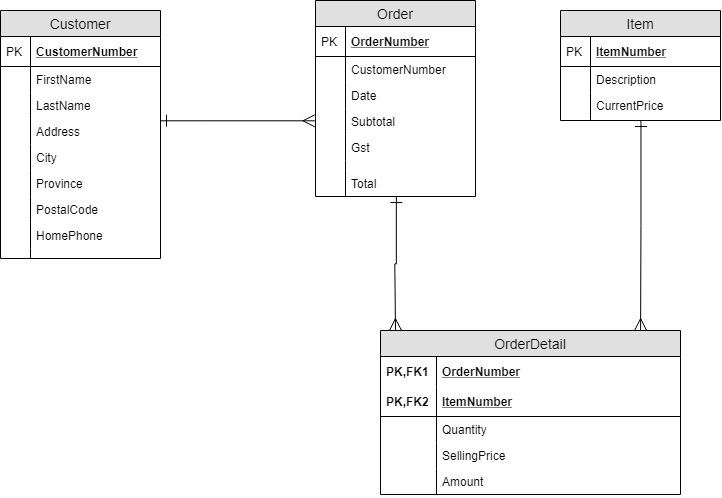

The diagram above was exported from draw.io. Its source (the exported page's mxGraphModel, read from the mxfile embedded in the PNG):
<mxGraphModel dx="2188" dy="1222" grid="1" gridSize="10" guides="1" tooltips="1" connect="1" arrows="1" fold="1" page="1" pageScale="1" pageWidth="850" pageHeight="1100" math="0" shadow="0">
  <root>
    <mxCell id="0" />
    <mxCell id="1" parent="0" />
    <mxCell id="2" value="Customer" style="swimlane;fontStyle=0;childLayout=stackLayout;horizontal=1;startSize=26;fillColor=#e0e0e0;horizontalStack=0;resizeParent=1;resizeParentMax=0;resizeLast=0;collapsible=1;marginBottom=0;swimlaneFillColor=#ffffff;align=center;fontSize=14;" vertex="1" parent="1">
      <mxGeometry x="30" y="40" width="160" height="248" as="geometry" />
    </mxCell>
    <mxCell id="3" value="CustomerNumber" style="shape=partialRectangle;top=0;left=0;right=0;bottom=1;align=left;verticalAlign=middle;fillColor=none;spacingLeft=34;spacingRight=4;overflow=hidden;rotatable=0;points=[[0,0.5],[1,0.5]];portConstraint=eastwest;dropTarget=0;fontStyle=5;fontSize=12;" vertex="1" parent="2">
      <mxGeometry y="26" width="160" height="30" as="geometry" />
    </mxCell>
    <mxCell id="4" value="PK" style="shape=partialRectangle;top=0;left=0;bottom=0;fillColor=none;align=left;verticalAlign=middle;spacingLeft=4;spacingRight=4;overflow=hidden;rotatable=0;points=[];portConstraint=eastwest;part=1;fontSize=12;" vertex="1" connectable="0" parent="3">
      <mxGeometry width="30" height="30" as="geometry" />
    </mxCell>
    <mxCell id="5" value="FirstName" style="shape=partialRectangle;top=0;left=0;right=0;bottom=0;align=left;verticalAlign=top;fillColor=none;spacingLeft=34;spacingRight=4;overflow=hidden;rotatable=0;points=[[0,0.5],[1,0.5]];portConstraint=eastwest;dropTarget=0;fontSize=12;" vertex="1" parent="2">
      <mxGeometry y="56" width="160" height="26" as="geometry" />
    </mxCell>
    <mxCell id="6" value="" style="shape=partialRectangle;top=0;left=0;bottom=0;fillColor=none;align=left;verticalAlign=top;spacingLeft=4;spacingRight=4;overflow=hidden;rotatable=0;points=[];portConstraint=eastwest;part=1;fontSize=12;" vertex="1" connectable="0" parent="5">
      <mxGeometry width="30" height="26" as="geometry" />
    </mxCell>
    <mxCell id="7" value="LastName" style="shape=partialRectangle;top=0;left=0;right=0;bottom=0;align=left;verticalAlign=top;fillColor=none;spacingLeft=34;spacingRight=4;overflow=hidden;rotatable=0;points=[[0,0.5],[1,0.5]];portConstraint=eastwest;dropTarget=0;fontSize=12;" vertex="1" parent="2">
      <mxGeometry y="82" width="160" height="26" as="geometry" />
    </mxCell>
    <mxCell id="8" value="" style="shape=partialRectangle;top=0;left=0;bottom=0;fillColor=none;align=left;verticalAlign=top;spacingLeft=4;spacingRight=4;overflow=hidden;rotatable=0;points=[];portConstraint=eastwest;part=1;fontSize=12;" vertex="1" connectable="0" parent="7">
      <mxGeometry width="30" height="26" as="geometry" />
    </mxCell>
    <mxCell id="9" value="Address" style="shape=partialRectangle;top=0;left=0;right=0;bottom=0;align=left;verticalAlign=top;fillColor=none;spacingLeft=34;spacingRight=4;overflow=hidden;rotatable=0;points=[[0,0.5],[1,0.5]];portConstraint=eastwest;dropTarget=0;fontSize=12;" vertex="1" parent="2">
      <mxGeometry y="108" width="160" height="26" as="geometry" />
    </mxCell>
    <mxCell id="10" value="" style="shape=partialRectangle;top=0;left=0;bottom=0;fillColor=none;align=left;verticalAlign=top;spacingLeft=4;spacingRight=4;overflow=hidden;rotatable=0;points=[];portConstraint=eastwest;part=1;fontSize=12;" vertex="1" connectable="0" parent="9">
      <mxGeometry width="30" height="26" as="geometry" />
    </mxCell>
    <mxCell id="11" value="City" style="shape=partialRectangle;top=0;left=0;right=0;bottom=0;align=left;verticalAlign=top;fillColor=none;spacingLeft=34;spacingRight=4;overflow=hidden;rotatable=0;points=[[0,0.5],[1,0.5]];portConstraint=eastwest;dropTarget=0;fontSize=12;" vertex="1" parent="2">
      <mxGeometry y="134" width="160" height="26" as="geometry" />
    </mxCell>
    <mxCell id="12" value="" style="shape=partialRectangle;top=0;left=0;bottom=0;fillColor=none;align=left;verticalAlign=top;spacingLeft=4;spacingRight=4;overflow=hidden;rotatable=0;points=[];portConstraint=eastwest;part=1;fontSize=12;" vertex="1" connectable="0" parent="11">
      <mxGeometry width="30" height="26" as="geometry" />
    </mxCell>
    <mxCell id="13" value="Province" style="shape=partialRectangle;top=0;left=0;right=0;bottom=0;align=left;verticalAlign=top;fillColor=none;spacingLeft=34;spacingRight=4;overflow=hidden;rotatable=0;points=[[0,0.5],[1,0.5]];portConstraint=eastwest;dropTarget=0;fontSize=12;" vertex="1" parent="2">
      <mxGeometry y="160" width="160" height="26" as="geometry" />
    </mxCell>
    <mxCell id="14" value="" style="shape=partialRectangle;top=0;left=0;bottom=0;fillColor=none;align=left;verticalAlign=top;spacingLeft=4;spacingRight=4;overflow=hidden;rotatable=0;points=[];portConstraint=eastwest;part=1;fontSize=12;" vertex="1" connectable="0" parent="13">
      <mxGeometry width="30" height="26" as="geometry" />
    </mxCell>
    <mxCell id="15" value="PostalCode" style="shape=partialRectangle;top=0;left=0;right=0;bottom=0;align=left;verticalAlign=top;fillColor=none;spacingLeft=34;spacingRight=4;overflow=hidden;rotatable=0;points=[[0,0.5],[1,0.5]];portConstraint=eastwest;dropTarget=0;fontSize=12;" vertex="1" parent="2">
      <mxGeometry y="186" width="160" height="26" as="geometry" />
    </mxCell>
    <mxCell id="16" value="" style="shape=partialRectangle;top=0;left=0;bottom=0;fillColor=none;align=left;verticalAlign=top;spacingLeft=4;spacingRight=4;overflow=hidden;rotatable=0;points=[];portConstraint=eastwest;part=1;fontSize=12;" vertex="1" connectable="0" parent="15">
      <mxGeometry width="30" height="26" as="geometry" />
    </mxCell>
    <mxCell id="17" value="HomePhone" style="shape=partialRectangle;top=0;left=0;right=0;bottom=0;align=left;verticalAlign=top;fillColor=none;spacingLeft=34;spacingRight=4;overflow=hidden;rotatable=0;points=[[0,0.5],[1,0.5]];portConstraint=eastwest;dropTarget=0;fontSize=12;" vertex="1" parent="2">
      <mxGeometry y="212" width="160" height="26" as="geometry" />
    </mxCell>
    <mxCell id="18" value="" style="shape=partialRectangle;top=0;left=0;bottom=0;fillColor=none;align=left;verticalAlign=top;spacingLeft=4;spacingRight=4;overflow=hidden;rotatable=0;points=[];portConstraint=eastwest;part=1;fontSize=12;" vertex="1" connectable="0" parent="17">
      <mxGeometry width="30" height="26" as="geometry" />
    </mxCell>
    <mxCell id="19" value="" style="shape=partialRectangle;top=0;left=0;right=0;bottom=0;align=left;verticalAlign=top;fillColor=none;spacingLeft=34;spacingRight=4;overflow=hidden;rotatable=0;points=[[0,0.5],[1,0.5]];portConstraint=eastwest;dropTarget=0;fontSize=12;" vertex="1" parent="2">
      <mxGeometry y="238" width="160" height="10" as="geometry" />
    </mxCell>
    <mxCell id="20" value="" style="shape=partialRectangle;top=0;left=0;bottom=0;fillColor=none;align=left;verticalAlign=top;spacingLeft=4;spacingRight=4;overflow=hidden;rotatable=0;points=[];portConstraint=eastwest;part=1;fontSize=12;" vertex="1" connectable="0" parent="19">
      <mxGeometry width="30" height="10" as="geometry" />
    </mxCell>
    <mxCell id="21" style="edgeStyle=orthogonalEdgeStyle;rounded=0;orthogonalLoop=1;jettySize=auto;html=1;entryX=0.05;entryY=0;entryDx=0;entryDy=0;entryPerimeter=0;startArrow=ERone;startFill=0;startSize=10;endArrow=ERmany;endFill=0;endSize=10;" edge="1" source="22" target="38" parent="1">
      <mxGeometry relative="1" as="geometry" />
    </mxCell>
    <mxCell id="22" value="Order" style="swimlane;fontStyle=0;childLayout=stackLayout;horizontal=1;startSize=26;fillColor=#e0e0e0;horizontalStack=0;resizeParent=1;resizeParentMax=0;resizeLast=0;collapsible=1;marginBottom=0;swimlaneFillColor=#ffffff;align=center;fontSize=14;" vertex="1" parent="1">
      <mxGeometry x="345" y="30" width="160" height="196" as="geometry" />
    </mxCell>
    <mxCell id="23" value="OrderNumber" style="shape=partialRectangle;top=0;left=0;right=0;bottom=1;align=left;verticalAlign=middle;fillColor=none;spacingLeft=34;spacingRight=4;overflow=hidden;rotatable=0;points=[[0,0.5],[1,0.5]];portConstraint=eastwest;dropTarget=0;fontStyle=5;fontSize=12;" vertex="1" parent="22">
      <mxGeometry y="26" width="160" height="30" as="geometry" />
    </mxCell>
    <mxCell id="24" value="PK" style="shape=partialRectangle;top=0;left=0;bottom=0;fillColor=none;align=left;verticalAlign=middle;spacingLeft=4;spacingRight=4;overflow=hidden;rotatable=0;points=[];portConstraint=eastwest;part=1;fontSize=12;" vertex="1" connectable="0" parent="23">
      <mxGeometry width="30" height="30" as="geometry" />
    </mxCell>
    <mxCell id="25" value="CustomerNumber" style="shape=partialRectangle;top=0;left=0;right=0;bottom=0;align=left;verticalAlign=top;fillColor=none;spacingLeft=34;spacingRight=4;overflow=hidden;rotatable=0;points=[[0,0.5],[1,0.5]];portConstraint=eastwest;dropTarget=0;fontSize=12;" vertex="1" parent="22">
      <mxGeometry y="56" width="160" height="26" as="geometry" />
    </mxCell>
    <mxCell id="26" value="" style="shape=partialRectangle;top=0;left=0;bottom=0;fillColor=none;align=left;verticalAlign=top;spacingLeft=4;spacingRight=4;overflow=hidden;rotatable=0;points=[];portConstraint=eastwest;part=1;fontSize=12;" vertex="1" connectable="0" parent="25">
      <mxGeometry width="30" height="26" as="geometry" />
    </mxCell>
    <mxCell id="27" value="Date" style="shape=partialRectangle;top=0;left=0;right=0;bottom=0;align=left;verticalAlign=top;fillColor=none;spacingLeft=34;spacingRight=4;overflow=hidden;rotatable=0;points=[[0,0.5],[1,0.5]];portConstraint=eastwest;dropTarget=0;fontSize=12;" vertex="1" parent="22">
      <mxGeometry y="82" width="160" height="26" as="geometry" />
    </mxCell>
    <mxCell id="28" value="" style="shape=partialRectangle;top=0;left=0;bottom=0;fillColor=none;align=left;verticalAlign=top;spacingLeft=4;spacingRight=4;overflow=hidden;rotatable=0;points=[];portConstraint=eastwest;part=1;fontSize=12;" vertex="1" connectable="0" parent="27">
      <mxGeometry width="30" height="26" as="geometry" />
    </mxCell>
    <mxCell id="29" value="Subtotal" style="shape=partialRectangle;top=0;left=0;right=0;bottom=0;align=left;verticalAlign=top;fillColor=none;spacingLeft=34;spacingRight=4;overflow=hidden;rotatable=0;points=[[0,0.5],[1,0.5]];portConstraint=eastwest;dropTarget=0;fontSize=12;" vertex="1" parent="22">
      <mxGeometry y="108" width="160" height="26" as="geometry" />
    </mxCell>
    <mxCell id="30" value="" style="shape=partialRectangle;top=0;left=0;bottom=0;fillColor=none;align=left;verticalAlign=top;spacingLeft=4;spacingRight=4;overflow=hidden;rotatable=0;points=[];portConstraint=eastwest;part=1;fontSize=12;" vertex="1" connectable="0" parent="29">
      <mxGeometry width="30" height="26" as="geometry" />
    </mxCell>
    <mxCell id="31" value="Gst" style="shape=partialRectangle;top=0;left=0;right=0;bottom=0;align=left;verticalAlign=top;fillColor=none;spacingLeft=34;spacingRight=4;overflow=hidden;rotatable=0;points=[[0,0.5],[1,0.5]];portConstraint=eastwest;dropTarget=0;fontSize=12;" vertex="1" parent="22">
      <mxGeometry y="134" width="160" height="26" as="geometry" />
    </mxCell>
    <mxCell id="32" value="" style="shape=partialRectangle;top=0;left=0;bottom=0;fillColor=none;align=left;verticalAlign=top;spacingLeft=4;spacingRight=4;overflow=hidden;rotatable=0;points=[];portConstraint=eastwest;part=1;fontSize=12;" vertex="1" connectable="0" parent="31">
      <mxGeometry width="30" height="26" as="geometry" />
    </mxCell>
    <mxCell id="33" value="" style="shape=partialRectangle;top=0;left=0;right=0;bottom=0;align=left;verticalAlign=top;fillColor=none;spacingLeft=34;spacingRight=4;overflow=hidden;rotatable=0;points=[[0,0.5],[1,0.5]];portConstraint=eastwest;dropTarget=0;fontSize=12;" vertex="1" parent="22">
      <mxGeometry y="160" width="160" height="10" as="geometry" />
    </mxCell>
    <mxCell id="34" value="" style="shape=partialRectangle;top=0;left=0;bottom=0;fillColor=none;align=left;verticalAlign=top;spacingLeft=4;spacingRight=4;overflow=hidden;rotatable=0;points=[];portConstraint=eastwest;part=1;fontSize=12;" vertex="1" connectable="0" parent="33">
      <mxGeometry width="30" height="10" as="geometry" />
    </mxCell>
    <mxCell id="35" value="Total" style="shape=partialRectangle;top=0;left=0;right=0;bottom=0;align=left;verticalAlign=top;fillColor=none;spacingLeft=34;spacingRight=4;overflow=hidden;rotatable=0;points=[[0,0.5],[1,0.5]];portConstraint=eastwest;dropTarget=0;fontSize=12;" vertex="1" parent="22">
      <mxGeometry y="170" width="160" height="26" as="geometry" />
    </mxCell>
    <mxCell id="36" value="" style="shape=partialRectangle;top=0;left=0;bottom=0;fillColor=none;align=left;verticalAlign=top;spacingLeft=4;spacingRight=4;overflow=hidden;rotatable=0;points=[];portConstraint=eastwest;part=1;fontSize=12;" vertex="1" connectable="0" parent="35">
      <mxGeometry width="30" height="26" as="geometry" />
    </mxCell>
    <mxCell id="37" style="edgeStyle=orthogonalEdgeStyle;rounded=0;orthogonalLoop=1;jettySize=auto;html=1;entryX=0;entryY=0.5;entryDx=0;entryDy=0;endSize=10;startSize=10;endArrow=ERmany;endFill=0;startArrow=ERone;startFill=0;" edge="1" source="9" target="29" parent="1">
      <mxGeometry relative="1" as="geometry">
        <Array as="points">
          <mxPoint x="230" y="151" />
          <mxPoint x="230" y="151" />
        </Array>
      </mxGeometry>
    </mxCell>
    <mxCell id="38" value="OrderDetail" style="swimlane;fontStyle=0;childLayout=stackLayout;horizontal=1;startSize=26;fillColor=#e0e0e0;horizontalStack=0;resizeParent=1;resizeParentMax=0;resizeLast=0;collapsible=1;marginBottom=0;swimlaneFillColor=#ffffff;align=center;fontSize=14;" vertex="1" parent="1">
      <mxGeometry x="410" y="360" width="300" height="164" as="geometry" />
    </mxCell>
    <mxCell id="39" value="OrderNumber" style="shape=partialRectangle;top=0;left=0;right=0;bottom=0;align=left;verticalAlign=middle;fillColor=none;spacingLeft=60;spacingRight=4;overflow=hidden;rotatable=0;points=[[0,0.5],[1,0.5]];portConstraint=eastwest;dropTarget=0;fontStyle=5;fontSize=12;" vertex="1" parent="38">
      <mxGeometry y="26" width="300" height="30" as="geometry" />
    </mxCell>
    <mxCell id="40" value="PK,FK1" style="shape=partialRectangle;fontStyle=1;top=0;left=0;bottom=0;fillColor=none;align=left;verticalAlign=middle;spacingLeft=4;spacingRight=4;overflow=hidden;rotatable=0;points=[];portConstraint=eastwest;part=1;fontSize=12;" vertex="1" connectable="0" parent="39">
      <mxGeometry width="56" height="30" as="geometry" />
    </mxCell>
    <mxCell id="41" value="ItemNumber" style="shape=partialRectangle;top=0;left=0;right=0;bottom=1;align=left;verticalAlign=middle;fillColor=none;spacingLeft=60;spacingRight=4;overflow=hidden;rotatable=0;points=[[0,0.5],[1,0.5]];portConstraint=eastwest;dropTarget=0;fontStyle=5;fontSize=12;" vertex="1" parent="38">
      <mxGeometry y="56" width="300" height="30" as="geometry" />
    </mxCell>
    <mxCell id="42" value="PK,FK2" style="shape=partialRectangle;fontStyle=1;top=0;left=0;bottom=0;fillColor=none;align=left;verticalAlign=middle;spacingLeft=4;spacingRight=4;overflow=hidden;rotatable=0;points=[];portConstraint=eastwest;part=1;fontSize=12;" vertex="1" connectable="0" parent="41">
      <mxGeometry width="56" height="30" as="geometry" />
    </mxCell>
    <mxCell id="43" value="Quantity" style="shape=partialRectangle;top=0;left=0;right=0;bottom=0;align=left;verticalAlign=top;fillColor=none;spacingLeft=60;spacingRight=4;overflow=hidden;rotatable=0;points=[[0,0.5],[1,0.5]];portConstraint=eastwest;dropTarget=0;fontSize=12;" vertex="1" parent="38">
      <mxGeometry y="86" width="300" height="26" as="geometry" />
    </mxCell>
    <mxCell id="44" value="" style="shape=partialRectangle;top=0;left=0;bottom=0;fillColor=none;align=left;verticalAlign=top;spacingLeft=4;spacingRight=4;overflow=hidden;rotatable=0;points=[];portConstraint=eastwest;part=1;fontSize=12;" vertex="1" connectable="0" parent="43">
      <mxGeometry width="56" height="26" as="geometry" />
    </mxCell>
    <mxCell id="45" value="SellingPrice" style="shape=partialRectangle;top=0;left=0;right=0;bottom=0;align=left;verticalAlign=top;fillColor=none;spacingLeft=60;spacingRight=4;overflow=hidden;rotatable=0;points=[[0,0.5],[1,0.5]];portConstraint=eastwest;dropTarget=0;fontSize=12;" vertex="1" parent="38">
      <mxGeometry y="112" width="300" height="26" as="geometry" />
    </mxCell>
    <mxCell id="46" value="" style="shape=partialRectangle;top=0;left=0;bottom=0;fillColor=none;align=left;verticalAlign=top;spacingLeft=4;spacingRight=4;overflow=hidden;rotatable=0;points=[];portConstraint=eastwest;part=1;fontSize=12;" vertex="1" connectable="0" parent="45">
      <mxGeometry width="56" height="26" as="geometry" />
    </mxCell>
    <mxCell id="47" value="Amount" style="shape=partialRectangle;top=0;left=0;right=0;bottom=0;align=left;verticalAlign=top;fillColor=none;spacingLeft=60;spacingRight=4;overflow=hidden;rotatable=0;points=[[0,0.5],[1,0.5]];portConstraint=eastwest;dropTarget=0;fontSize=12;" vertex="1" parent="38">
      <mxGeometry y="138" width="300" height="26" as="geometry" />
    </mxCell>
    <mxCell id="48" value="" style="shape=partialRectangle;top=0;left=0;bottom=0;fillColor=none;align=left;verticalAlign=top;spacingLeft=4;spacingRight=4;overflow=hidden;rotatable=0;points=[];portConstraint=eastwest;part=1;fontSize=12;" vertex="1" connectable="0" parent="47">
      <mxGeometry width="56" height="26" as="geometry" />
    </mxCell>
    <mxCell id="49" style="edgeStyle=orthogonalEdgeStyle;rounded=0;orthogonalLoop=1;jettySize=auto;html=1;entryX=0.867;entryY=0;entryDx=0;entryDy=0;entryPerimeter=0;startArrow=ERone;startFill=0;startSize=10;endArrow=ERmany;endFill=0;endSize=10;" edge="1" source="50" target="38" parent="1">
      <mxGeometry relative="1" as="geometry" />
    </mxCell>
    <mxCell id="50" value="Item" style="swimlane;fontStyle=0;childLayout=stackLayout;horizontal=1;startSize=26;fillColor=#e0e0e0;horizontalStack=0;resizeParent=1;resizeParentMax=0;resizeLast=0;collapsible=1;marginBottom=0;swimlaneFillColor=#ffffff;align=center;fontSize=14;" vertex="1" parent="1">
      <mxGeometry x="590" y="40" width="160" height="110" as="geometry" />
    </mxCell>
    <mxCell id="51" value="ItemNumber" style="shape=partialRectangle;top=0;left=0;right=0;bottom=1;align=left;verticalAlign=middle;fillColor=none;spacingLeft=34;spacingRight=4;overflow=hidden;rotatable=0;points=[[0,0.5],[1,0.5]];portConstraint=eastwest;dropTarget=0;fontStyle=5;fontSize=12;" vertex="1" parent="50">
      <mxGeometry y="26" width="160" height="30" as="geometry" />
    </mxCell>
    <mxCell id="52" value="PK" style="shape=partialRectangle;top=0;left=0;bottom=0;fillColor=none;align=left;verticalAlign=middle;spacingLeft=4;spacingRight=4;overflow=hidden;rotatable=0;points=[];portConstraint=eastwest;part=1;fontSize=12;" vertex="1" connectable="0" parent="51">
      <mxGeometry width="30" height="30" as="geometry" />
    </mxCell>
    <mxCell id="53" value="Description" style="shape=partialRectangle;top=0;left=0;right=0;bottom=0;align=left;verticalAlign=top;fillColor=none;spacingLeft=34;spacingRight=4;overflow=hidden;rotatable=0;points=[[0,0.5],[1,0.5]];portConstraint=eastwest;dropTarget=0;fontSize=12;" vertex="1" parent="50">
      <mxGeometry y="56" width="160" height="26" as="geometry" />
    </mxCell>
    <mxCell id="54" value="" style="shape=partialRectangle;top=0;left=0;bottom=0;fillColor=none;align=left;verticalAlign=top;spacingLeft=4;spacingRight=4;overflow=hidden;rotatable=0;points=[];portConstraint=eastwest;part=1;fontSize=12;" vertex="1" connectable="0" parent="53">
      <mxGeometry width="30" height="26" as="geometry" />
    </mxCell>
    <mxCell id="55" value="CurrentPrice" style="shape=partialRectangle;top=0;left=0;right=0;bottom=0;align=left;verticalAlign=top;fillColor=none;spacingLeft=34;spacingRight=4;overflow=hidden;rotatable=0;points=[[0,0.5],[1,0.5]];portConstraint=eastwest;dropTarget=0;fontSize=12;" vertex="1" parent="50">
      <mxGeometry y="82" width="160" height="26" as="geometry" />
    </mxCell>
    <mxCell id="56" value="" style="shape=partialRectangle;top=0;left=0;bottom=0;fillColor=none;align=left;verticalAlign=top;spacingLeft=4;spacingRight=4;overflow=hidden;rotatable=0;points=[];portConstraint=eastwest;part=1;fontSize=12;" vertex="1" connectable="0" parent="55">
      <mxGeometry width="30" height="26" as="geometry" />
    </mxCell>
    <mxCell id="57" value="" style="shape=partialRectangle;top=0;left=0;right=0;bottom=0;align=left;verticalAlign=top;fillColor=none;spacingLeft=34;spacingRight=4;overflow=hidden;rotatable=0;points=[[0,0.5],[1,0.5]];portConstraint=eastwest;dropTarget=0;fontSize=12;" vertex="1" parent="50">
      <mxGeometry y="108" width="160" height="2" as="geometry" />
    </mxCell>
    <mxCell id="58" value="" style="shape=partialRectangle;top=0;left=0;bottom=0;fillColor=none;align=left;verticalAlign=top;spacingLeft=4;spacingRight=4;overflow=hidden;rotatable=0;points=[];portConstraint=eastwest;part=1;fontSize=12;" vertex="1" connectable="0" parent="57">
      <mxGeometry width="30" height="2" as="geometry" />
    </mxCell>
  </root>
</mxGraphModel>